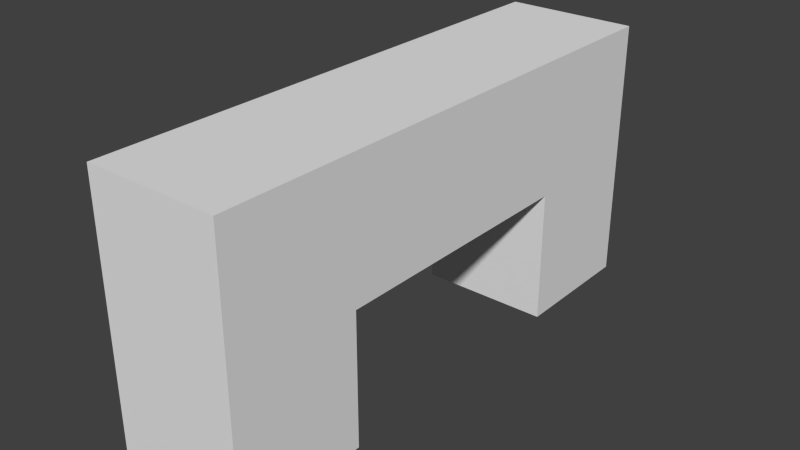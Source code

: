 # Source: latchstand.blend  (saved by Blender 2.79.0; exported with 4.5.12 LTS)
import bpy
from mathutils import Matrix  # noqa: F401  (used for matrix-valued properties, if any)

bpy.ops.wm.read_factory_settings(use_empty=True)
scene = bpy.context.scene
scene.name = 'Scene'

# ---- collections
col_collection_1 = bpy.data.collections.new('Collection 1'); scene.collection.children.link(col_collection_1)

# ---- world
world_world = bpy.data.worlds.new('World'); scene.world = world_world
world_world.color = (0.05088, 0.05088, 0.05088)
world_world.use_sun_shadow = False
world_world.sun_shadow_jitter_overblur = 0.0
world_world.cycles.sampling_method = 'NONE'
world_world.cycles.sample_map_resolution = 256

# ---- meshes
me_cube_001 = bpy.data.meshes.new('Cube.001')
me_cube_001.from_pydata([(-1.0, -1.0, -1.0), (-1.0, 1.0, -1.0), (1.0, 1.0, -1.0), (1.0, -1.0, -1.0), (-1.0, -1.0, 3.0), (-1.0, 1.0, 3.0), (1.0, 1.0, 3.0), (1.0, -1.0, 3.0), (-1.0, -7.0, -1.0), (-1.0, -5.0, -1.0), (1.0, -5.0, -1.0), (1.0, -7.0, -1.0), (-1.0, -7.0, 3.0), (-1.0, -5.0, 3.0), (1.0, -5.0, 3.0), (1.0, -7.0, 3.0), (-1.0, -5.0, 1.0), (-1.0, -1.0, 1.0), (1.0, -1.0, 1.0), (1.0, -5.0, 1.0), (-1.0, -5.0, 3.0), (-1.0, -1.0, 3.0), (1.0, -1.0, 3.0), (1.0, -5.0, 3.0)], [], [(4, 5, 1, 0), (5, 6, 2, 1), (6, 7, 3, 2), (7, 4, 0, 3), (12, 13, 9, 8), (13, 14, 10, 9), (14, 15, 11, 10), (15, 12, 8, 11), (20, 21, 17, 16), (22, 23, 19, 18), (16, 17, 18, 19), (5, 12, 15, 6)])
_uv = me_cube_001.uv_layers.new(name='UVMap')
_uv.uv.foreach_set('vector', [0.03125, 0.9219, 0.03125, 0.9375, 0.0, 0.9375, 0.0, 0.9219, 0.03125, 0.9531, 0.03125, 0.9688, 0.0, 0.9688, 0.0, 0.9531, 0.07812, 0.9375, 0.07812, 0.9219, 0.1094, 0.9219, 0.1094, 0.9375, 0.03125, 0.8125, 0.03125, 0.8281, 0.0, 0.8281, 0.0, 0.8125, 0.03125, 0.875, 0.03125, 0.8906, 0.0, 0.8906, 0.0, 0.875, 0.03125, 0.9844, 0.03125, 1.0, 0.0, 1.0, 0.0, 0.9844, 0.07812, 0.8906, 0.07812, 0.875, 0.1094, 0.875, 0.1094, 0.8906, 0.03125, 0.8438, 0.03125, 0.8594, 0.0, 0.8594, 0.0, 0.8438, 0.03125, 0.8906, 0.03125, 0.9219, 0.01562, 0.9219, 0.01562, 0.8906, 0.07812, 0.9219, 0.07812, 0.8906, 0.09375, 0.8906, 0.09375, 0.9219, 0.1406, 0.8906, 0.1406, 0.9219, 0.125, 0.9219, 0.125, 0.8906, 0.04688, 0.9375, 0.04688, 0.875, 0.0625, 0.875, 0.0625, 0.9375])
me_cube_001.use_remesh_preserve_volume = False
me_cube_001.use_remesh_preserve_attributes = False
me_cube_001.use_mirror_vertex_groups = False
me_cube_001.update()

# ---- objects
ob_cube = bpy.data.objects.new('Cube', me_cube_001)

# ---- transforms, parenting, visibility, modifiers, constraints
ob_cube.location = (0.0, 0.09375, 0.03125)
ob_cube.scale = (0.03125, 0.03125, 0.03125)
ob_cube.lineart.crease_threshold = 0.0

# ---- collection membership
col_collection_1.objects.link(ob_cube)

# ---- scene / render settings (as saved in the file)
scene.frame_start = 1; scene.frame_end = 250; scene.frame_set(1)
scene.render.engine = 'BLENDER_EEVEE_NEXT'
scene.render.image_settings.color_mode = 'RGB'
scene.render.image_settings.compression = 90
scene.render.resolution_percentage = 50
scene.render.dither_intensity = 0.0
scene.cycles.use_denoising = False
scene.cycles.samples = 10
scene.cycles.sampling_pattern = 'TABULATED_SOBOL'
scene.cycles.light_sampling_threshold = 0.0
scene.cycles.use_adaptive_sampling = False
scene.cycles.use_light_tree = False
scene.cycles.blur_glossy = 0.0
scene.cycles.pixel_filter_type = 'GAUSSIAN'
scene.cycles.sample_clamp_indirect = 0.0
scene.view_settings.view_transform = 'Standard'
bpy.context.view_layer.update()

# ---- added for rendering (the .blend has no active camera and no usable light): camera, sun
cam_auto = bpy.data.cameras.new('AutoCamera')
cam_auto.lens = 50.0
cam_auto.sensor_width = 36.0
cam_auto.clip_end = 1000.0
ob_auto_camera = bpy.data.objects.new('AutoCamera', cam_auto)
scene.collection.objects.link(ob_auto_camera)
ob_auto_camera.location = (0.264994, -0.317993, 0.274496)
ob_auto_camera.rotation_euler = (1.09748, -7.21219e-08, 0.694738)
scene.camera = ob_auto_camera
light_auto_sun = bpy.data.lights.new('AutoSun', 'SUN')
light_auto_sun.energy = 3.0
light_auto_sun.angle = 0.0523599
ob_auto_sun = bpy.data.objects.new('AutoSun', light_auto_sun)
scene.collection.objects.link(ob_auto_sun)
ob_auto_sun.rotation_euler = (0.872665, 0.174533, 0.523599)
bpy.context.view_layer.update()
